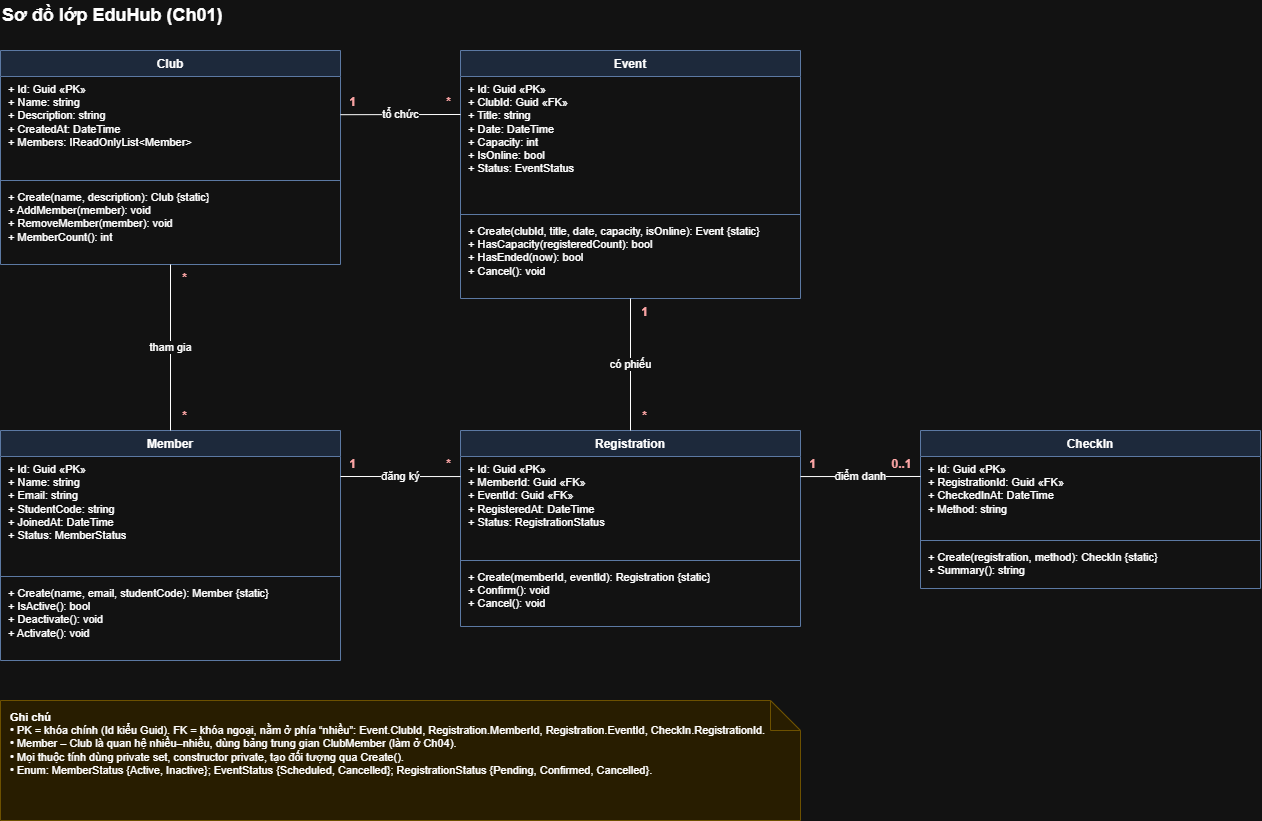

The diagram above was exported from draw.io. Its source (the exported page's mxGraphModel, read from the mxfile embedded in the PNG):
<mxGraphModel dx="1481" dy="817" grid="1" gridSize="10" guides="1" tooltips="1" connect="1" arrows="1" fold="1" page="1" pageScale="1" pageWidth="850" pageHeight="1100" math="0" shadow="0">
  <root>
    <mxCell id="0" />
    <mxCell id="1" parent="0" />
    <mxCell id="title" parent="1" style="text;html=1;fontSize=18;fontStyle=1;align=left;verticalAlign=middle;" value="Sơ đồ lớp EduHub (Ch01)" vertex="1">
      <mxGeometry height="30" width="500" x="40" y="10" as="geometry" />
    </mxCell>
    <mxCell id="club" parent="1" style="swimlane;fontStyle=1;align=center;verticalAlign=top;startSize=26;horizontal=1;collapsible=0;fillColor=#dae8fc;strokeColor=#6c8ebf;swimlaneFillColor=#ffffff;" value="Club" vertex="1">
      <mxGeometry height="214" width="340" x="40" y="60" as="geometry" />
    </mxCell>
    <mxCell id="club_attrs" parent="club" style="text;html=1;strokeColor=none;fillColor=none;align=left;verticalAlign=top;spacingLeft=6;overflow=hidden;whiteSpace=wrap;fontSize=11;" value="+ Id: Guid «PK»&lt;br&gt;+ Name: string&lt;br&gt;+ Description: string&lt;br&gt;+ CreatedAt: DateTime&lt;br&gt;+ Members: IReadOnlyList&amp;lt;Member&amp;gt;" vertex="1">
      <mxGeometry height="100" width="340" y="26" as="geometry" />
    </mxCell>
    <mxCell id="club_line" parent="club" style="line;strokeWidth=1;fillColor=none;align=left;verticalAlign=middle;strokeColor=#6c8ebf;" value="" vertex="1">
      <mxGeometry height="8" width="340" y="126" as="geometry" />
    </mxCell>
    <mxCell id="club_methods" parent="club" style="text;html=1;strokeColor=none;fillColor=none;align=left;verticalAlign=top;spacingLeft=6;overflow=hidden;whiteSpace=wrap;fontSize=11;" value="+ Create(name, description): Club {static}&lt;br&gt;+ AddMember(member): void&lt;br&gt;+ RemoveMember(member): void&lt;br&gt;+ MemberCount(): int" vertex="1">
      <mxGeometry height="80" width="340" y="134" as="geometry" />
    </mxCell>
    <mxCell id="event" parent="1" style="swimlane;fontStyle=1;align=center;verticalAlign=top;startSize=26;horizontal=1;collapsible=0;fillColor=#dae8fc;strokeColor=#6c8ebf;swimlaneFillColor=#ffffff;" value="Event" vertex="1">
      <mxGeometry height="248" width="340" x="500" y="60" as="geometry" />
    </mxCell>
    <mxCell id="event_attrs" parent="event" style="text;html=1;strokeColor=none;fillColor=none;align=left;verticalAlign=top;spacingLeft=6;overflow=hidden;whiteSpace=wrap;fontSize=11;" value="+ Id: Guid «PK»&lt;br&gt;+ ClubId: Guid «FK»&lt;br&gt;+ Title: string&lt;br&gt;+ Date: DateTime&lt;br&gt;+ Capacity: int&lt;br&gt;+ IsOnline: bool&lt;br&gt;+ Status: EventStatus" vertex="1">
      <mxGeometry height="134" width="340" y="26" as="geometry" />
    </mxCell>
    <mxCell id="event_line" parent="event" style="line;strokeWidth=1;fillColor=none;align=left;verticalAlign=middle;strokeColor=#6c8ebf;" value="" vertex="1">
      <mxGeometry height="8" width="340" y="160" as="geometry" />
    </mxCell>
    <mxCell id="event_methods" parent="event" style="text;html=1;strokeColor=none;fillColor=none;align=left;verticalAlign=top;spacingLeft=6;overflow=hidden;whiteSpace=wrap;fontSize=11;" value="+ Create(clubId, title, date, capacity, isOnline): Event {static}&lt;br&gt;+ HasCapacity(registeredCount): bool&lt;br&gt;+ HasEnded(now): bool&lt;br&gt;+ Cancel(): void" vertex="1">
      <mxGeometry height="80" width="340" y="168" as="geometry" />
    </mxCell>
    <mxCell id="member" parent="1" style="swimlane;fontStyle=1;align=center;verticalAlign=top;startSize=26;horizontal=1;collapsible=0;fillColor=#dae8fc;strokeColor=#6c8ebf;swimlaneFillColor=#ffffff;" value="Member" vertex="1">
      <mxGeometry height="230" width="340" x="40" y="440" as="geometry" />
    </mxCell>
    <mxCell id="member_attrs" parent="member" style="text;html=1;strokeColor=none;fillColor=none;align=left;verticalAlign=top;spacingLeft=6;overflow=hidden;whiteSpace=wrap;fontSize=11;" value="+ Id: Guid «PK»&lt;br&gt;+ Name: string&lt;br&gt;+ Email: string&lt;br&gt;+ StudentCode: string&lt;br&gt;+ JoinedAt: DateTime&lt;br&gt;+ Status: MemberStatus" vertex="1">
      <mxGeometry height="116" width="340" y="26" as="geometry" />
    </mxCell>
    <mxCell id="member_line" parent="member" style="line;strokeWidth=1;fillColor=none;align=left;verticalAlign=middle;strokeColor=#6c8ebf;" value="" vertex="1">
      <mxGeometry height="8" width="340" y="142" as="geometry" />
    </mxCell>
    <mxCell id="member_methods" parent="member" style="text;html=1;strokeColor=none;fillColor=none;align=left;verticalAlign=top;spacingLeft=6;overflow=hidden;whiteSpace=wrap;fontSize=11;" value="+ Create(name, email, studentCode): Member {static}&lt;br&gt;+ IsActive(): bool&lt;br&gt;+ Deactivate(): void&lt;br&gt;+ Activate(): void" vertex="1">
      <mxGeometry height="80" width="340" y="150" as="geometry" />
    </mxCell>
    <mxCell id="registration" parent="1" style="swimlane;fontStyle=1;align=center;verticalAlign=top;startSize=26;horizontal=1;collapsible=0;fillColor=#dae8fc;strokeColor=#6c8ebf;swimlaneFillColor=#ffffff;" value="Registration" vertex="1">
      <mxGeometry height="196" width="340" x="500" y="440" as="geometry" />
    </mxCell>
    <mxCell id="reg_attrs" parent="registration" style="text;html=1;strokeColor=none;fillColor=none;align=left;verticalAlign=top;spacingLeft=6;overflow=hidden;whiteSpace=wrap;fontSize=11;" value="+ Id: Guid «PK»&lt;br&gt;+ MemberId: Guid «FK»&lt;br&gt;+ EventId: Guid «FK»&lt;br&gt;+ RegisteredAt: DateTime&lt;br&gt;+ Status: RegistrationStatus" vertex="1">
      <mxGeometry height="100" width="340" y="26" as="geometry" />
    </mxCell>
    <mxCell id="reg_line" parent="registration" style="line;strokeWidth=1;fillColor=none;align=left;verticalAlign=middle;strokeColor=#6c8ebf;" value="" vertex="1">
      <mxGeometry height="8" width="340" y="126" as="geometry" />
    </mxCell>
    <mxCell id="reg_methods" parent="registration" style="text;html=1;strokeColor=none;fillColor=none;align=left;verticalAlign=top;spacingLeft=6;overflow=hidden;whiteSpace=wrap;fontSize=11;" value="+ Create(memberId, eventId): Registration {static}&lt;br&gt;+ Confirm(): void&lt;br&gt;+ Cancel(): void" vertex="1">
      <mxGeometry height="62" width="340" y="134" as="geometry" />
    </mxCell>
    <mxCell id="checkin" parent="1" style="swimlane;fontStyle=1;align=center;verticalAlign=top;startSize=26;horizontal=1;collapsible=0;fillColor=#dae8fc;strokeColor=#6c8ebf;swimlaneFillColor=#ffffff;" value="CheckIn" vertex="1">
      <mxGeometry height="158" width="340" x="960" y="440" as="geometry" />
    </mxCell>
    <mxCell id="ci_attrs" parent="checkin" style="text;html=1;strokeColor=none;fillColor=none;align=left;verticalAlign=top;spacingLeft=6;overflow=hidden;whiteSpace=wrap;fontSize=11;" value="+ Id: Guid «PK»&lt;br&gt;+ RegistrationId: Guid «FK»&lt;br&gt;+ CheckedInAt: DateTime&lt;br&gt;+ Method: string" vertex="1">
      <mxGeometry height="80" width="340" y="26" as="geometry" />
    </mxCell>
    <mxCell id="ci_line" parent="checkin" style="line;strokeWidth=1;fillColor=none;align=left;verticalAlign=middle;strokeColor=#6c8ebf;" value="" vertex="1">
      <mxGeometry height="8" width="340" y="106" as="geometry" />
    </mxCell>
    <mxCell id="ci_methods" parent="checkin" style="text;html=1;strokeColor=none;fillColor=none;align=left;verticalAlign=top;spacingLeft=6;overflow=hidden;whiteSpace=wrap;fontSize=11;" value="+ Create(registration, method): CheckIn {static}&lt;br&gt;+ Summary(): string" vertex="1">
      <mxGeometry height="44" width="340" y="114" as="geometry" />
    </mxCell>
    <mxCell id="rel_club_event" edge="1" parent="1" source="club" style="endArrow=none;html=1;edgeStyle=none;exitX=1;exitY=0.3;exitDx=0;exitDy=0;entryX=0;entryY=0.258;entryDx=0;entryDy=0;fontSize=11;labelBackgroundColor=#ffffff;" target="event" value="tổ chức">
      <mxGeometry relative="1" as="geometry" />
    </mxCell>
    <mxCell id="m1" parent="1" style="text;html=1;align=center;verticalAlign=middle;fontStyle=1;fontColor=#c00000;" value="1" vertex="1">
      <mxGeometry height="20" width="20" x="382" y="102" as="geometry" />
    </mxCell>
    <mxCell id="m2" parent="1" style="text;html=1;align=center;verticalAlign=middle;fontStyle=1;fontColor=#c00000;" value="*" vertex="1">
      <mxGeometry height="20" width="20" x="478" y="102" as="geometry" />
    </mxCell>
    <mxCell id="rel_club_member" edge="1" parent="1" source="club" style="endArrow=none;html=1;edgeStyle=none;exitX=0.5;exitY=1;exitDx=0;exitDy=0;entryX=0.5;entryY=0;entryDx=0;entryDy=0;fontSize=11;labelBackgroundColor=#ffffff;" target="member" value="tham gia">
      <mxGeometry relative="1" as="geometry" />
    </mxCell>
    <mxCell id="m3" parent="1" style="text;html=1;align=center;verticalAlign=middle;fontStyle=1;fontColor=#c00000;" value="*" vertex="1">
      <mxGeometry height="20" width="20" x="214" y="278" as="geometry" />
    </mxCell>
    <mxCell id="m4" parent="1" style="text;html=1;align=center;verticalAlign=middle;fontStyle=1;fontColor=#c00000;" value="*" vertex="1">
      <mxGeometry height="20" width="20" x="214" y="416" as="geometry" />
    </mxCell>
    <mxCell id="rel_event_reg" edge="1" parent="1" source="event" style="endArrow=none;html=1;edgeStyle=none;exitX=0.5;exitY=1;exitDx=0;exitDy=0;entryX=0.5;entryY=0;entryDx=0;entryDy=0;fontSize=11;labelBackgroundColor=#ffffff;" target="registration" value="có phiếu">
      <mxGeometry relative="1" as="geometry" />
    </mxCell>
    <mxCell id="m5" parent="1" style="text;html=1;align=center;verticalAlign=middle;fontStyle=1;fontColor=#c00000;" value="1" vertex="1">
      <mxGeometry height="20" width="20" x="674" y="312" as="geometry" />
    </mxCell>
    <mxCell id="m6" parent="1" style="text;html=1;align=center;verticalAlign=middle;fontStyle=1;fontColor=#c00000;" value="*" vertex="1">
      <mxGeometry height="20" width="20" x="674" y="416" as="geometry" />
    </mxCell>
    <mxCell id="rel_member_reg" edge="1" parent="1" source="member" style="endArrow=none;html=1;edgeStyle=none;exitX=1;exitY=0.2;exitDx=0;exitDy=0;entryX=0;entryY=0.235;entryDx=0;entryDy=0;fontSize=11;labelBackgroundColor=#ffffff;" target="registration" value="đăng ký">
      <mxGeometry relative="1" as="geometry" />
    </mxCell>
    <mxCell id="m7" parent="1" style="text;html=1;align=center;verticalAlign=middle;fontStyle=1;fontColor=#c00000;" value="1" vertex="1">
      <mxGeometry height="20" width="20" x="382" y="464" as="geometry" />
    </mxCell>
    <mxCell id="m8" parent="1" style="text;html=1;align=center;verticalAlign=middle;fontStyle=1;fontColor=#c00000;" value="*" vertex="1">
      <mxGeometry height="20" width="20" x="478" y="464" as="geometry" />
    </mxCell>
    <mxCell id="rel_reg_checkin" edge="1" parent="1" source="registration" style="endArrow=none;html=1;edgeStyle=none;exitX=1;exitY=0.235;exitDx=0;exitDy=0;entryX=0;entryY=0.291;entryDx=0;entryDy=0;fontSize=11;labelBackgroundColor=#ffffff;" target="checkin" value="điểm danh">
      <mxGeometry relative="1" as="geometry" />
    </mxCell>
    <mxCell id="m9" parent="1" style="text;html=1;align=center;verticalAlign=middle;fontStyle=1;fontColor=#c00000;" value="1" vertex="1">
      <mxGeometry height="20" width="20" x="842" y="464" as="geometry" />
    </mxCell>
    <mxCell id="m10" parent="1" style="text;html=1;align=center;verticalAlign=middle;fontStyle=1;fontColor=#c00000;" value="0..1" vertex="1">
      <mxGeometry height="20" width="34" x="924" y="464" as="geometry" />
    </mxCell>
    <mxCell id="note" parent="1" style="shape=note;whiteSpace=wrap;html=1;fillColor=#fff2cc;strokeColor=#d6b656;align=left;verticalAlign=top;spacingLeft=8;spacingTop=4;fontSize=11;" value="&lt;b&gt;Ghi chú&lt;/b&gt;&lt;br&gt;• PK = khóa chính (Id kiểu Guid). FK = khóa ngoại, nằm ở phía “nhiều”: Event.ClubId, Registration.MemberId, Registration.EventId, CheckIn.RegistrationId.&lt;br&gt;• Member – Club là quan hệ nhiều–nhiều, dùng bảng trung gian ClubMember (làm ở Ch04).&lt;br&gt;• Mọi thuộc tính dùng private set, constructor private, tạo đối tượng qua Create().&lt;br&gt;• Enum: MemberStatus {Active, Inactive}; EventStatus {Scheduled, Cancelled}; RegistrationStatus {Pending, Confirmed, Cancelled}." vertex="1">
      <mxGeometry height="120" width="800" x="40" y="710" as="geometry" />
    </mxCell>
  </root>
</mxGraphModel>